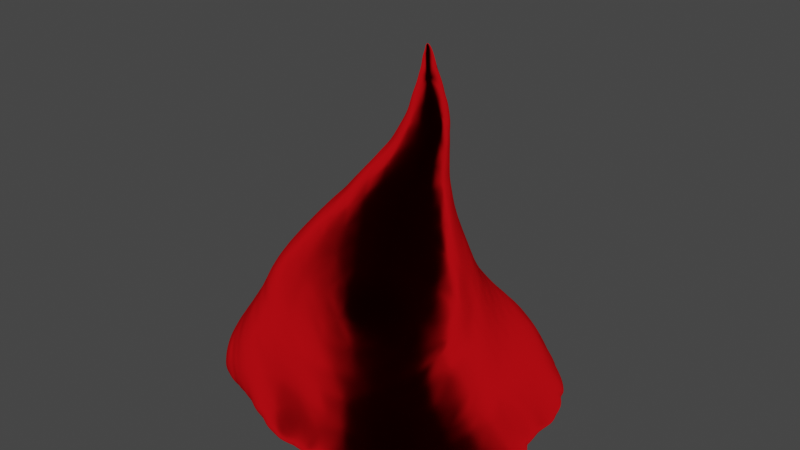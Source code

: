 # Source: Santa_For_Aaron.blend  (saved by Blender 3.2.14; exported with 4.5.12 LTS)
import bpy
from mathutils import Matrix  # noqa: F401  (used for matrix-valued properties, if any)

bpy.ops.wm.read_factory_settings(use_empty=True)
scene = bpy.context.scene
scene.name = 'Scene'

# ---- collections
col_collection = bpy.data.collections.new('Collection'); scene.collection.children.link(col_collection)

# ---- materials (node trees are filled in below, after node groups)
mat_material_002 = bpy.data.materials.new('Material.002')

# ---- material node trees
mat_material_002.use_nodes = True; mat_material_002.node_tree.nodes.clear()
_N = mat_material_002.node_tree.nodes; _L = mat_material_002.node_tree.links
n0 = _N.new('ShaderNodeOutputMaterial'); n0.name = 'Material Output'; n0.location = (300, 300)
n1 = _N.new('ShaderNodeBsdfSheen'); n1.name = 'Velvet BSDF'; n1.location = (10, 300)
n1.distribution = 'ASHIKHMIN'
n1.inputs[0].default_value = (0.89, 0.006583, 0.01189, 1.0)
n1.inputs[1].default_value = 0.7387
_L.new(n1.outputs[0], n0.inputs[0])
n0.is_active_output = True

# ---- world
world_world = bpy.data.worlds.new('World'); scene.world = world_world
world_world.use_nodes = True; world_world.node_tree.nodes.clear()
_N = world_world.node_tree.nodes; _L = world_world.node_tree.links
n0 = _N.new('ShaderNodeOutputWorld'); n0.name = 'World Output'; n0.location = (300, 300)
n1 = _N.new('ShaderNodeBackground'); n1.name = 'Background'; n1.location = (10, 300)
n1.inputs[0].default_value = (0.05088, 0.05088, 0.05088, 1.0)
_L.new(n1.outputs[0], n0.inputs[0])
n0.is_active_output = True
world_world.color = (0.05088, 0.05088, 0.05088)
world_world.use_sun_shadow = False
world_world.sun_shadow_jitter_overblur = 0.0

# ---- meshes
me_cone = bpy.data.meshes.new('Cone')
me_cone.from_pydata([(-0.4877, -0.5717, -0.9782), (-0.6198, -0.6518, -0.9704), (-0.5098, -0.5803, -0.8108), (-0.6756, -0.4805, -0.9475), (-0.7102, -0.3542, -0.937), (-0.4821, -0.521, -0.978), (-0.6729, -0.5403, -0.9665), (-0.5433, -0.3454, -0.9708), (-0.6288, -0.4317, -0.8368), (-0.6456, -0.3351, -0.8199), (-0.5638, -0.4856, -0.7767), (-0.5203, -0.4454, -0.6685), (-0.5975, -0.3539, -0.7388), (-0.5595, -0.3139, -0.612), (-0.707, -0.2125, -0.9365), (-0.7319, -0.09546, -0.9519), (-0.5516, -0.2073, -0.9665), (-0.5473, -0.07015, -0.9703), (-0.6396, -0.2092, -0.7914), (-0.6468, -0.07963, -0.7735), (-0.627, -0.02409, -0.6849), (-0.6068, -0.2277, -0.7009), (-0.5931, -0.1769, -0.6135), (-0.6153, -0.1315, -0.7007), (-0.6056, -0.07621, -0.6213), (-0.4834, -0.419, -0.5586), (-0.5145, -0.3353, -0.4913), (-0.5007, -0.3027, -0.3547), (-0.4835, -0.2946, -0.2408), (-0.461, -0.2791, -0.1605), (-0.558, -0.2281, -0.4914), (-0.5548, -0.1666, -0.363), (-0.5857, -0.06863, -0.4953), (-0.567, -0.04776, -0.3565), (-0.512, -0.2125, -0.2275), (-0.4651, -0.2011, -0.1259), (-0.5334, -0.07858, -0.2406), (-0.4792, -0.1046, -0.1326), (-0.3466, -0.8278, -0.9769), (-0.3566, -0.85, -0.9701), (-0.2756, -0.8336, -0.9854), (-0.2907, -0.8683, -0.9605), (-0.3616, -0.7618, -0.9891), (-0.4199, -0.7952, -0.9649), (-0.4132, -0.6217, -0.9795), (-0.4973, -0.7385, -0.9666), (-0.2753, -0.7583, -0.9965), (-0.2725, -0.7875, -0.8725), (-0.2775, -0.6187, -0.9905), (-0.3592, -0.6914, -0.8233), (-0.4159, -0.6225, -0.7704), (-0.3732, -0.5745, -0.6478), (-0.2873, -0.711, -0.8016), (-0.282, -0.6757, -0.7425), (-0.288, -0.6292, -0.6593), (-0.08434, -0.9226, -0.9834), (-0.08358, -0.9279, -0.979), (0.009677, -0.8958, -0.9775), (0.01108, -0.9133, -0.9661), (-0.1375, -0.7591, -0.9976), (-0.1369, -0.8034, -0.8617), (-0.1405, -0.6231, -0.9963), (-0.002618, -0.7567, -0.9962), (-0.002877, -0.7928, -0.8651), (-0.001674, -0.6207, -1.0), (-0.1379, -0.733, -0.7903), (-0.1509, -0.6914, -0.7211), (-0.12, -0.6463, -0.6263), (-0.002062, -0.7237, -0.7938), (-0.002442, -0.6833, -0.7222), (-0.0005122, -0.6402, -0.632), (-0.3477, -0.5551, -0.5663), (-0.2776, -0.5698, -0.5076), (-0.2215, -0.5563, -0.4136), (-0.1379, -0.5822, -0.4851), (-0.1391, -0.567, -0.4034), (-0.005364, -0.5695, -0.4959), (-0.05056, -0.5547, -0.4126), (-0.4213, -0.4769, -0.9811), (-0.4713, -0.4309, -0.9765), (-0.3853, -0.3812, -0.9803), (-0.4188, -0.3452, -0.9785), (-0.2728, -0.4852, -0.9884), (-0.2756, -0.3656, -0.9815), (-0.2724, -0.2978, -0.9751), (-0.4707, -0.5422, -0.7186), (-0.4375, -0.5119, -0.6232), (-0.4109, -0.2122, -0.9718), (-0.4111, -0.07464, -0.9658), (-0.2746, -0.2134, -0.9651), (-0.275, -0.07486, -0.947), (-0.1353, -0.4807, -0.9931), (-0.1357, -0.3638, -0.9831), (-0.1382, -0.3009, -0.9724), (0.001893, -0.4836, -0.9985), (-0.003087, -0.3599, -0.9869), (0.003986, -0.2954, -0.9731), (-0.1413, -0.2169, -0.9566), (-0.1384, -0.08325, -0.9324), (-0.003969, -0.2112, -0.9537), (-0.004763, -0.07152, -0.9315), (-0.4039, -0.4898, -0.5067), (-0.3716, -0.4711, -0.3724), (-0.4556, -0.4045, -0.4374), (-0.4329, -0.393, -0.335), (-0.3097, -0.539, -0.4706), (-0.2752, -0.5291, -0.3667), (-0.3763, -0.4263, -0.2611), (-0.3418, -0.4033, -0.161), (-0.4336, -0.3542, -0.2321), (-0.3862, -0.3211, -0.1176), (-0.2627, -0.4842, -0.235), (-0.2476, -0.4184, -0.119), (-0.2979, -0.3512, -0.07242), (-0.4138, -0.2403, -0.0776), (-0.1277, -0.5573, -0.3425), (0.03395, -0.5433, -0.4522), (-0.004684, -0.5353, -0.3692), (-0.1183, -0.525, -0.2304), (-0.1141, -0.4589, -0.1112), (-0.004803, -0.5107, -0.2244), (-0.000301, -0.4674, -0.1001), (-0.4224, -0.1438, -0.06427), (-0.4345, -0.04544, -0.07097), (-0.3334, -0.2709, -0.03548), (-0.279, -0.2204, 0.04459), (-0.1942, -0.374, -0.03971), (-0.2456, -0.2985, 0.00828), (-0.1938, -0.2536, 0.09354), (-0.1455, -0.2179, 0.1838), (-0.3555, -0.1815, -0.008252), (-0.2969, -0.1312, 0.07185), (-0.371, -0.06211, 0.003553), (-0.294, -0.02719, 0.1037), (-0.2234, -0.1777, 0.1288), (-0.2393, -0.09732, 0.1559), (-0.2426, -0.04058, 0.1696), (-0.1741, -0.1435, 0.2167), (-0.126, -0.1172, 0.302), (-0.1899, -0.05473, 0.2375), (-0.1296, -0.06691, 0.3066), (-0.101, -0.3888, 0.0008957), (-0.05792, -0.3508, 0.08667), (-0.1506, -0.3249, 0.04881), (-0.1072, -0.2861, 0.1412), (-0.002925, -0.4166, 0.0023), (0.01766, -0.3583, 0.1236), (-0.02589, -0.3132, 0.1882), (-0.06776, -0.2561, 0.2395), (-0.02843, -0.2358, 0.3419), (0.0408, -0.3241, 0.2196), (0.009334, -0.2884, 0.2883), (0.04855, -0.2685, 0.3907), (-0.101, -0.1902, 0.2776), (-0.05303, -0.1645, 0.3697), (-0.06679, -0.07734, 0.3801), (0.01532, -0.2151, 0.4409), (0.08704, -0.2486, 0.4964), (0.00132, -0.1377, 0.4576), (-0.0009954, -0.08735, 0.4606), (0.06436, -0.187, 0.5392), (0.1057, -0.1537, 0.6459), (0.05491, -0.09456, 0.5502), (0.1123, -0.08392, 0.6578), (-0.7527, 0.07271, -0.9385), (-0.7175, 0.1865, -0.9157), (-0.5506, 0.06034, -0.9715), (-0.5463, 0.1997, -0.9717), (-0.6824, 0.06982, -0.7899), (-0.6376, 0.08095, -0.6576), (-0.6871, 0.2283, -0.8032), (-0.6512, 0.2127, -0.6623), (-0.6118, 0.01785, -0.5878), (-0.665, 0.3307, -0.9035), (-0.6357, 0.4452, -0.895), (-0.4828, 0.358, -0.9781), (-0.5667, 0.3374, -0.9663), (-0.4822, 0.4716, -0.9781), (-0.6142, 0.4967, -0.9396), (-0.6612, 0.3439, -0.7639), (-0.6391, 0.3342, -0.644), (-0.6376, 0.4548, -0.7662), (-0.6307, 0.4132, -0.6615), (-0.6185, 0.5257, -0.7691), (-0.5934, 0.4926, -0.6351), (-0.6184, 0.1306, -0.5659), (-0.6166, 0.2329, -0.5458), (-0.5981, 0.06441, -0.5009), (-0.5801, 0.06312, -0.4037), (-0.5936, 0.1854, -0.4542), (-0.5656, 0.1698, -0.3464), (-0.5479, 0.06257, -0.2803), (-0.4837, 0.052, -0.1368), (-0.5271, 0.2055, -0.2311), (-0.4682, 0.1819, -0.1255), (-0.6258, 0.3025, -0.5743), (-0.6097, 0.396, -0.5754), (-0.5881, 0.3359, -0.4783), (-0.5483, 0.3027, -0.3486), (-0.5471, 0.4643, -0.5077), (-0.5068, 0.4303, -0.399), (-0.5006, 0.3177, -0.2391), (-0.4712, 0.2769, -0.1525), (-0.4656, 0.4011, -0.2929), (-0.4801, 0.5442, -0.9768), (-0.5932, 0.6332, -0.9416), (-0.5353, 0.7232, -0.9296), (-0.5923, 0.6133, -0.7645), (-0.5456, 0.5918, -0.6598), (-0.5074, 0.7041, -0.7679), (-0.4857, 0.679, -0.6971), (-0.4986, 0.5561, -0.5584), (-0.4126, 0.06005, -0.968), (-0.3989, 0.2132, -0.9768), (-0.2823, 0.06214, -0.9443), (-0.2706, 0.2001, -0.9586), (-0.401, 0.3212, -0.9856), (-0.3984, 0.2676, -0.981), (-0.4121, 0.4715, -0.9914), (-0.2733, 0.3572, -0.9822), (-0.2758, 0.2898, -0.9735), (-0.2749, 0.4707, -0.9934), (-0.1429, 0.05778, -0.9263), (-0.1333, 0.2, -0.9393), (-0.001502, 0.06193, -0.9316), (0.000839, 0.1961, -0.9338), (-0.1677, 0.3871, -0.9789), (-0.1307, 0.3416, -0.9675), (-0.1291, 0.4584, -0.9885), (-0.07826, 0.4059, -0.9761), (-0.000503, 0.335, -0.9563), (-0.001086, 0.482, -0.9862), (-0.004459, 0.4158, -0.9733), (-0.418, 0.2296, -0.06949), (-0.4504, 0.5234, -0.4588), (-0.3825, 0.4976, -0.3573), (-0.2469, 0.5119, -0.2985), (-0.4313, 0.3652, -0.1949), (-0.3897, 0.3169, -0.1077), (-0.3624, 0.4439, -0.2503), (-0.3383, 0.3977, -0.1586), (-0.2957, 0.3488, -0.07243), (-0.2701, 0.4552, -0.2136), (-0.2291, 0.4179, -0.1378), (-0.1497, 0.5289, -0.2933), (-0.06515, 0.5363, -0.2833), (-0.1855, 0.3721, -0.05173), (-0.1554, 0.4836, -0.2214), (-0.1111, 0.4336, -0.1196), (0.05426, 0.3711, -0.03706), (-0.006156, 0.4834, -0.1896), (-0.008742, 0.4177, -0.08732), (-0.4164, 0.5975, -0.9902), (-0.4648, 0.6359, -0.9775), (-0.3727, 0.6981, -0.9835), (-0.4546, 0.8, -0.9462), (-0.2747, 0.6079, -0.9966), (-0.275, 0.7224, -0.988), (-0.2755, 0.795, -0.9695), (-0.4457, 0.6428, -0.6064), (-0.4231, 0.7726, -0.7779), (-0.3874, 0.7187, -0.6581), (-0.2684, 0.8033, -0.7288), (-0.2831, 0.7356, -0.6298), (-0.3526, 0.8378, -0.9176), (-0.2851, 0.8664, -0.9247), (-0.3504, 0.8157, -0.8306), (-0.2767, 0.8361, -0.8036), (-0.1382, 0.6078, -0.9987), (-0.1435, 0.7557, -0.9933), (-0.1917, 0.8066, -0.9748), (-0.002528, 0.6085, -0.9986), (-0.001576, 0.7457, -0.9992), (-0.1336, 0.798, -0.7195), (-0.1663, 0.7448, -0.6375), (-0.006014, 0.7898, -0.7305), (-0.04497, 0.7411, -0.636), (-0.1009, 0.8251, -0.9806), (-0.151, 0.9186, -0.948), (-0.001574, 0.8268, -0.9836), (0.00436, 0.9163, -0.9605), (-0.1387, 0.8425, -0.7913), (0.00383, 0.8365, -0.82), (-0.3977, 0.6055, -0.5165), (-0.3557, 0.572, -0.4391), (-0.3417, 0.6758, -0.5758), (-0.2706, 0.6393, -0.4967), (-0.2529, 0.5736, -0.4015), (-0.242, 0.698, -0.5739), (-0.13, 0.6373, -0.4629), (-0.1219, 0.5766, -0.361), (-0.1403, 0.6914, -0.5538), (0.02083, 0.6335, -0.432), (0.00144, 0.5809, -0.3421), (-0.009507, 0.6886, -0.5376), (0.05569, 0.5434, -0.2774), (-0.4152, 0.03219, -0.04252), (-0.4209, 0.1277, -0.05244), (-0.3576, 0.06934, 0.03427), (-0.2925, 0.0573, 0.1112), (-0.3648, 0.1779, 0.01017), (-0.3051, 0.1324, 0.08631), (-0.291, 0.2139, 0.05492), (-0.2316, 0.1611, 0.1287), (-0.2395, 0.02, 0.1765), (-0.2561, 0.09192, 0.1446), (-0.1837, 0.0205, 0.2445), (-0.1297, -0.01922, 0.3049), (-0.1886, 0.09434, 0.2059), (-0.3391, 0.2652, -0.0264), (-0.2462, 0.2969, 0.007199), (-0.1936, 0.2447, 0.08643), (-0.1053, 0.1896, 0.1787), (0.03419, 0.2027, 0.2003), (-0.128, 0.05092, 0.2877), (-0.05516, 0.004959, 0.3663), (-0.09826, 0.1149, 0.2604), (-0.04027, 0.07266, 0.3347), (0.05108, 0.02861, 0.4344), (0.007551, 0.1365, 0.2872), (0.02953, 0.07991, 0.3597), (-0.1388, 0.3245, 0.02428), (-0.09771, 0.2755, 0.09475), (-0.07845, 0.3836, -0.036), (-0.01988, 0.3356, 0.02811), (0.003328, 0.2585, 0.1192), (-0.01219, 0.38, -0.03136), (0.008123, -0.0404, 0.4536), (0.07225, -0.02816, 0.5263), (0.1058, -0.04255, 0.6132), (0.08833, -0.835, -0.9791), (0.1259, -0.8641, -0.9583), (0.1347, -0.767, -0.991), (0.1615, -0.852, -0.957), (0.1347, -0.621, -1.001), (0.2721, -0.7725, -0.9859), (0.2814, -0.8114, -0.9509), (0.2715, -0.6226, -1.001), (0.334, -0.6994, -0.8556), (0.1215, -0.7244, -0.8259), (0.1301, -0.6582, -0.7399), (0.1344, -0.5999, -0.629), (0.2237, -0.7158, -0.8419), (0.2704, -0.635, -0.7656), (0.2241, -0.5852, -0.6698), (0.4252, -0.7803, -0.9857), (0.436, -0.792, -0.9642), (0.4163, -0.6316, -1.0), (0.4442, -0.6779, -0.8651), (0.5064, -0.714, -0.9886), (0.5474, -0.7301, -0.9567), (0.568, -0.6669, -0.9921), (0.5866, -0.7102, -0.9464), (0.3903, -0.6155, -0.786), (0.3341, -0.5604, -0.6979), (0.517, -0.5977, -0.8125), (0.09596, -0.5697, -0.5424), (0.1314, -0.4808, -1.001), (0.1281, -0.3364, -0.9901), (0.07962, -0.2842, -0.9757), (0.2706, -0.4842, -1.003), (0.2607, -0.349, -0.9971), (0.191, -0.5475, -0.5739), (0.2919, -0.5168, -0.6045), (0.1695, -0.2618, -0.9789), (0.1317, -0.2186, -0.9655), (0.1286, -0.07625, -0.9424), (0.2759, -0.2141, -0.9834), (0.2353, -0.1716, -0.9716), (0.3247, -0.1234, -0.9785), (0.2783, -0.07873, -0.9639), (0.4084, -0.4851, -1.003), (0.4022, -0.3424, -1.0), (0.5437, -0.5015, -1.0), (0.5476, -0.3512, -1.001), (0.4537, -0.5359, -0.7248), (0.3997, -0.4844, -0.6358), (0.4615, -0.4006, -0.5767), (0.5678, -0.5098, -0.752), (0.5146, -0.4517, -0.6666), (0.5689, -0.3639, -0.6137), (0.408, -0.2103, -0.9947), (0.4025, -0.07706, -0.9849), (0.357, -0.03563, -0.9741), (0.5444, -0.2112, -0.9989), (0.5489, -0.07455, -0.9969), (0.6134, -0.2725, -0.5705), (0.1496, -0.5211, -0.4863), (0.1231, -0.4751, -0.3621), (0.2556, -0.4805, -0.5075), (0.2301, -0.4448, -0.3983), (0.3248, -0.4025, -0.4349), (0.2887, -0.386, -0.3438), (0.1277, -0.4338, -0.2375), (0.08693, -0.4211, -0.09393), (0.1858, -0.3898, -0.1859), (0.1745, -0.3587, -0.07496), (0.209, -0.4148, -0.2936), (0.2856, -0.3449, -0.2424), (0.2532, -0.3203, -0.1185), (0.2978, -0.2397, -0.05786), (0.3562, -0.4405, -0.5401), (0.418, -0.3563, -0.4772), (0.3752, -0.3138, -0.3482), (0.5153, -0.3135, -0.5253), (0.3471, -0.2881, -0.2519), (0.3268, -0.2688, -0.1709), (0.4733, -0.2695, -0.4321), (0.4494, -0.2272, -0.346), (0.4753, -0.141, -0.3034), (0.5595, -0.2233, -0.486), (0.5165, -0.1779, -0.3976), (0.592, -0.1219, -0.4509), (0.5426, -0.072, -0.3669), (0.3979, -0.2203, -0.2487), (0.3654, -0.18, -0.1259), (0.4336, -0.1045, -0.201), (0.3892, -0.06396, -0.09115), (0.4978, -0.02725, -0.2735), (0.6453, -0.6432, -0.982), (0.6736, -0.6644, -0.9596), (0.6307, -0.5737, -0.8452), (0.6626, -0.4831, -0.9878), (0.7759, -0.5235, -0.9387), (0.7125, -0.3796, -0.9952), (0.7468, -0.4135, -0.9763), (0.8013, -0.464, -0.9495), (0.7719, -0.325, -0.9915), (0.8617, -0.3904, -0.9536), (0.6844, -0.4749, -0.785), (0.6233, -0.4218, -0.6982), (0.7222, -0.3826, -0.7303), (0.6867, -0.3321, -0.6643), (0.7573, -0.4263, -0.8297), (0.7847, -0.3449, -0.768), (0.7521, -0.2845, -0.7004), (0.6808, -0.2095, -1.0), (0.6846, -0.07651, -0.999), (0.7801, -0.2115, -0.9897), (0.9061, -0.2193, -0.9452), (0.7739, -0.07037, -0.9858), (0.9151, -0.07153, -0.9424), (0.708, -0.2129, -0.6069), (0.7332, -0.07318, -0.5954), (0.8377, -0.2197, -0.7614), (0.7723, -0.216, -0.6764), (0.8347, -0.07563, -0.7578), (0.7793, -0.08714, -0.6585), (0.6459, -0.1706, -0.5342), (0.6624, -0.04674, -0.5137), (0.6084, -0.0155, -0.4296), (0.07083, -0.3743, 0.06647), (0.06577, -0.3426, 0.164), (0.143, -0.3405, 0.0394), (0.1159, -0.3184, 0.1794), (0.2241, -0.2909, -0.0004969), (0.1983, -0.2677, 0.1311), (0.07832, -0.3232, 0.2197), (0.08677, -0.2964, 0.2938), (0.1311, -0.27, 0.428), (0.1751, -0.2536, 0.2887), (0.1963, -0.2319, 0.4141), (0.2666, -0.2093, 0.06289), (0.2416, -0.1808, 0.1935), (0.2684, -0.06481, 0.2186), (0.2362, -0.1589, 0.3382), (0.2367, -0.1767, 0.4765), (0.2523, -0.06959, 0.3284), (0.2535, -0.07433, 0.4366), (0.3284, -0.1454, -0.009732), (0.2945, -0.1201, 0.1088), (0.3402, -0.03932, 0.03574), (0.3019, -0.05552, 0.1234), (0.1363, -0.2513, 0.515), (0.1846, -0.2373, 0.5095), (0.1483, -0.2167, 0.5954), (0.1539, -0.1667, 0.6847), (0.1669, -0.102, 0.7541), (0.2379, -0.196, 0.5807), (0.2368, -0.1566, 0.681), (0.2745, -0.09829, 0.6), (0.2711, -0.08547, 0.765), (0.1985, -0.06562, 0.8525), (0.2432, -0.01769, 0.9517), (0.135, 0.06173, -0.9383), (0.1354, 0.1989, -0.9333), (0.2717, 0.06375, -0.9487), (0.275, 0.2001, -0.9456), (0.1382, 0.3365, -0.9532), (0.1341, 0.4819, -0.9849), (0.1384, 0.4157, -0.9709), (0.3043, 0.3756, -0.9787), (0.2684, 0.3367, -0.9655), (0.2642, 0.4595, -0.989), (0.2153, 0.4088, -0.9756), (0.4388, 0.06362, -0.9794), (0.3725, 0.05668, -0.9684), (0.4406, 0.1969, -0.9791), (0.3758, 0.2036, -0.9678), (0.54, 0.06524, -0.9936), (0.5428, 0.2038, -0.9949), (0.6262, 0.2465, -0.5803), (0.4018, 0.332, -0.9867), (0.3554, 0.2866, -0.9745), (0.4075, 0.4714, -0.9985), (0.5441, 0.3346, -0.9994), (0.5446, 0.4721, -0.9993), (0.594, 0.3516, -0.5711), (0.566, 0.4786, -0.6141), (0.3081, 0.2378, -0.04779), (0.3031, 0.502, -0.3284), (0.1593, 0.3517, -0.05986), (0.1366, 0.4902, -0.2211), (0.09127, 0.4257, -0.1227), (0.303, 0.3722, -0.192), (0.2596, 0.3212, -0.09903), (0.2564, 0.4602, -0.2402), (0.2058, 0.4104, -0.1518), (0.4674, 0.2539, -0.3094), (0.5987, 0.1223, -0.452), (0.5541, 0.06145, -0.3592), (0.583, 0.23, -0.5054), (0.5344, 0.2069, -0.397), (0.4532, 0.02637, -0.1786), (0.3965, 0.07102, -0.07236), (0.4478, 0.1805, -0.1955), (0.38, 0.1875, -0.09208), (0.5016, 0.08056, -0.254), (0.5077, 0.1588, -0.2972), (0.4674, 0.3965, -0.4271), (0.4276, 0.3508, -0.3425), (0.4363, 0.4963, -0.4664), (0.3935, 0.4528, -0.3744), (0.5289, 0.3217, -0.4699), (0.4842, 0.3039, -0.3927), (0.516, 0.4344, -0.5162), (0.3905, 0.3128, -0.2465), (0.351, 0.2759, -0.1448), (0.3479, 0.4127, -0.2852), (0.1349, 0.6056, -0.9983), (0.1336, 0.7544, -0.9942), (0.1769, 0.8035, -0.9739), (0.2707, 0.6099, -0.9987), (0.2737, 0.7146, -0.9889), (0.3075, 0.8334, -0.9412), (0.1485, 0.7948, -0.7497), (0.1013, 0.733, -0.6257), (0.2994, 0.7976, -0.7985), (0.2755, 0.7347, -0.6706), (0.08639, 0.8183, -0.9788), (0.1436, 0.8889, -0.9499), (0.2805, 0.8458, -0.9228), (0.134, 0.8307, -0.8236), (0.2353, 0.8289, -0.8352), (0.4091, 0.614, -0.9931), (0.4559, 0.6632, -0.9725), (0.3635, 0.6903, -0.9812), (0.4202, 0.79, -0.9346), (0.5426, 0.5645, -0.9826), (0.5899, 0.6808, -0.9335), (0.524, 0.7244, -0.9158), (0.4356, 0.6246, -0.6125), (0.4143, 0.7409, -0.7764), (0.3891, 0.6907, -0.6657), (0.5742, 0.6406, -0.7935), (0.528, 0.5835, -0.6629), (0.5005, 0.6983, -0.7893), (0.4766, 0.6701, -0.7079), (0.1676, 0.6349, -0.4501), (0.1192, 0.5835, -0.3514), (0.09995, 0.6756, -0.5187), (0.2846, 0.6181, -0.4806), (0.2409, 0.5769, -0.384), (0.2134, 0.6805, -0.5512), (0.13, 0.5405, -0.2859), (0.2012, 0.5309, -0.2987), (0.3878, 0.5817, -0.5189), (0.3445, 0.5421, -0.422), (0.3329, 0.6586, -0.5807), (0.4799, 0.5343, -0.5638), (0.6837, 0.05706, -0.9986), (0.684, 0.1938, -0.9975), (0.7644, 0.06626, -0.9827), (0.906, 0.0733, -0.9453), (0.7562, 0.2032, -0.979), (0.8909, 0.2029, -0.9433), (0.7428, 0.1128, -0.7118), (0.7095, 0.06012, -0.6131), (0.7312, 0.2027, -0.7202), (0.6768, 0.1838, -0.6343), (0.788, 0.06329, -0.7639), (0.7598, 0.0162, -0.6839), (0.7873, 0.1994, -0.7861), (0.6969, 0.3466, -0.9936), (0.7465, 0.3976, -0.9768), (0.6473, 0.4735, -0.9907), (0.7818, 0.5219, -0.9626), (0.7523, 0.31, -0.9801), (0.8754, 0.3722, -0.9509), (0.8248, 0.4596, -0.9559), (0.7342, 0.3378, -0.729), (0.6677, 0.3099, -0.6486), (0.71, 0.4838, -0.7796), (0.6527, 0.4276, -0.6674), (0.7887, 0.3429, -0.789), (0.7682, 0.4292, -0.821), (0.6431, 0.0525, -0.4932), (0.6063, 0.05332, -0.4299), (0.6399, 0.1482, -0.5445), (0.6136, 0.5409, -0.9767), (0.6893, 0.6211, -0.9386), (0.6476, 0.5717, -0.7932), (0.6157, 0.5339, -0.7117), (0.1799, 0.2301, 0.0967), (0.133, 0.2037, 0.177), (0.2957, 0.1015, 0.09608), (0.268, 0.04446, 0.185), (0.2657, 0.1964, 0.05379), (0.2214, 0.1458, 0.1815), (0.1572, 0.03589, 0.4624), (0.1335, 0.1448, 0.2745), (0.1033, 0.08318, 0.372), (0.2376, 0.02905, 0.3076), (0.2212, 0.01551, 0.4339), (0.1997, 0.1076, 0.2875), (0.1837, 0.07456, 0.3668), (0.1075, 0.2949, 0.04087), (0.09736, 0.2405, 0.1281), (0.2161, 0.2723, -0.0003726), (0.3376, 0.05843, 0.03739), (0.3035, 0.006738, 0.121), (0.3377, 0.1459, -0.002886), (0.1418, -0.0002587, 0.5776), (0.1543, -0.02377, 0.7047), (0.2256, -0.01389, 0.5538), (0.2221, -0.01963, 0.7116), (0.1985, -0.01941, 0.8067), (0.2165, -0.01198, 0.8525)], [], [(3, 7, 6), (11, 12, 10), (12, 8, 10), (14, 17, 16), (22, 23, 21), (23, 20, 19), (23, 18, 21), (14, 7, 4), (13, 21, 12), (12, 18, 9), (8, 4, 3), (6, 8, 3), (18, 15, 14), (9, 14, 4), (31, 32, 30), (34, 37, 36), (27, 30, 26), (29, 34, 28), (31, 36, 33), (27, 34, 31), (38, 41, 39), (42, 45, 44), (42, 48, 46), (53, 51, 50), (53, 49, 52), (57, 56, 55), (59, 64, 62), (66, 70, 67), (69, 65, 68), (55, 41, 40), (48, 59, 46), (53, 67, 54), (65, 53, 52), (38, 43, 42), (38, 46, 40), (47, 39, 41), (55, 62, 57), (63, 56, 58), (49, 45, 43), (47, 49, 43), (60, 68, 65), (60, 52, 47), (40, 59, 55), (60, 41, 56), (74, 77, 75), (74, 73, 72), (79, 80, 78), (84, 80, 81), (80, 82, 78), (88, 89, 87), (93, 95, 92), (92, 94, 91), (97, 100, 99), (84, 92, 83), (82, 92, 91), (90, 97, 89), (87, 84, 81), (97, 96, 93), (89, 93, 84), (102, 103, 101), (105, 102, 101), (108, 109, 107), (111, 108, 107), (113, 108, 112), (120, 119, 118), (111, 119, 112), (107, 104, 102), (102, 111, 107), (115, 120, 118), (115, 111, 106), (0, 45, 1), (45, 2, 1), (79, 5, 6), (7, 79, 6), (85, 11, 10), (17, 87, 16), (16, 81, 7), (103, 27, 26), (103, 25, 101), (109, 29, 28), (27, 109, 28), (114, 29, 110), (1, 5, 0), (2, 6, 1), (44, 82, 48), (61, 94, 64), (51, 85, 50), (48, 91, 61), (73, 105, 72), (105, 71, 72), (116, 77, 76), (77, 115, 75), (115, 73, 75), (25, 13, 11), (22, 32, 24), (13, 30, 22), (54, 71, 51), (70, 74, 67), (54, 74, 72), (71, 86, 51), (86, 25, 11), (0, 78, 44), (85, 2, 50), (127, 125, 124), (131, 132, 130), (138, 139, 137), (139, 135, 137), (142, 143, 141), (145, 142, 141), (147, 142, 146), (151, 149, 148), (143, 128, 127), (143, 126, 141), (153, 138, 137), (155, 138, 154), (125, 130, 124), (134, 125, 128), (149, 153, 148), (156, 149, 152), (135, 133, 131), (134, 135, 131), (150, 147, 146), (147, 148, 144), (129, 134, 128), (144, 129, 128), (153, 129, 148), (161, 162, 160), (162, 158, 160), (132, 122, 130), (158, 155, 154), (156, 158, 154), (157, 156, 152), (165, 166, 164), (168, 171, 170), (176, 177, 175), (174, 176, 173), (179, 182, 181), (184, 181, 182), (173, 167, 165), (171, 179, 170), (168, 165, 164), (179, 174, 173), (183, 174, 181), (170, 173, 165), (188, 189, 187), (189, 185, 187), (192, 193, 191), (197, 200, 199), (197, 196, 195), (189, 198, 197), (197, 186, 189), (193, 202, 201), (191, 190, 188), (198, 203, 200), (193, 198, 190), (207, 210, 209), (207, 206, 205), (212, 215, 214), (216, 220, 217), (218, 219, 216), (222, 225, 224), (229, 226, 228), (231, 229, 228), (229, 230, 227), (214, 223, 222), (226, 220, 219), (221, 226, 219), (217, 215, 213), (227, 225, 223), (220, 223, 215), (237, 240, 239), (240, 242, 239), (241, 240, 238), (248, 250, 247), (243, 247, 242), (246, 243, 241), (239, 236, 235), (247, 245, 244), (247, 236, 242), (253, 254, 252), (258, 254, 255), (254, 256, 252), (261, 262, 260), (268, 272, 271), (276, 273, 274), (280, 277, 278), (270, 257, 258), (257, 268, 256), (274, 262, 263), (264, 258, 255), (270, 277, 269), (277, 272, 269), (262, 266, 260), (275, 281, 273), (266, 265, 264), (282, 278, 281), (255, 266, 264), (281, 265, 267), (265, 270, 258), (281, 262, 273), (284, 286, 283), (286, 285, 283), (290, 292, 289), (294, 289, 292), (287, 289, 286), (291, 286, 289), (167, 212, 166), (175, 217, 176), (175, 218, 216), (167, 217, 213), (200, 234, 199), (202, 237, 201), (237, 203, 201), (203, 235, 200), (233, 202, 194), (253, 204, 205), (206, 253, 205), (210, 260, 209), (259, 210, 208), (260, 206, 209), (178, 204, 177), (183, 208, 207), (183, 205, 178), (252, 221, 218), (268, 231, 228), (221, 268, 228), (234, 284, 283), (287, 235, 236), (245, 290, 244), (245, 295, 293), (290, 236, 244), (185, 171, 169), (172, 185, 169), (180, 196, 182), (196, 184, 182), (171, 195, 180), (259, 285, 261), (285, 263, 261), (291, 276, 274), (288, 274, 263), (184, 211, 208), (211, 259, 208), (204, 218, 177), (234, 211, 199), (298, 301, 300), (301, 302, 300), (308, 304, 306), (314, 317, 316), (317, 319, 316), (318, 317, 315), (322, 324, 321), (324, 323, 321), (307, 314, 306), (314, 308, 306), (311, 321, 310), (302, 311, 310), (302, 309, 300), (325, 312, 313), (299, 305, 301), (305, 303, 301), (319, 312, 316), (308, 312, 303), (312, 311, 303), (298, 297, 296), (327, 318, 315), (335, 333, 332), (332, 337, 335), (340, 344, 341), (342, 340, 339), (351, 350, 349), (349, 346, 345), (347, 349, 345), (352, 346, 350), (345, 336, 335), (335, 347, 345), (346, 338, 336), (343, 354, 344), (333, 330, 332), (338, 342, 336), (333, 342, 339), (348, 355, 353), (338, 353, 343), (357, 361, 360), (368, 369, 367), (368, 364, 365), (366, 368, 365), (371, 374, 373), (375, 379, 376), (379, 377, 376), (381, 385, 384), (360, 372, 371), (383, 369, 370), (369, 381, 367), (359, 364, 358), (364, 361, 358), (372, 384, 374), (367, 372, 361), (391, 390, 389), (387, 390, 388), (395, 394, 393), (395, 399, 396), (397, 395, 393), (412, 411, 410), (407, 411, 408), (411, 409, 408), (416, 415, 414), (391, 403, 392), (401, 391, 389), (398, 406, 399), (407, 403, 402), (404, 407, 402), (414, 406, 405), (392, 397, 390), (388, 397, 393), (409, 414, 408), (409, 418, 416), (414, 403, 408), (403, 398, 392), (406, 400, 399), (425, 422, 424), (427, 425, 424), (425, 426, 423), (431, 430, 429), (431, 435, 432), (433, 431, 429), (440, 439, 438), (436, 440, 438), (447, 444, 446), (447, 442, 445), (439, 427, 438), (436, 427, 424), (444, 435, 434), (435, 442, 432), (428, 433, 426), (423, 433, 429), (446, 439, 441), (439, 434, 428), (419, 352, 351), (352, 421, 355), (374, 422, 373), (378, 430, 379), (430, 380, 379), (384, 437, 436), (374, 436, 424), (432, 386, 380), (412, 450, 413), (448, 412, 410), (334, 360, 337), (347, 373, 351), (344, 362, 341), (375, 354, 353), (355, 375, 353), (337, 371, 347), (354, 363, 344), (423, 419, 422), (423, 421, 420), (362, 389, 387), (377, 401, 376), (377, 404, 402), (386, 404, 380), (363, 401, 389), (443, 448, 442), (362, 356, 341), (386, 448, 410), (373, 419, 351), (421, 378, 355), (454, 451, 453), (453, 456, 454), (460, 459, 458), (468, 465, 467), (471, 470, 469), (462, 470, 463), (470, 464, 463), (462, 456, 455), (465, 461, 460), (454, 457, 452), (454, 460, 458), (464, 465, 463), (463, 460, 456), (480, 479, 478), (475, 479, 476), (479, 477, 476), (474, 475, 473), (481, 482, 477), (459, 474, 473), (480, 466, 468), (466, 474, 461), (484, 487, 486), (491, 494, 493), (489, 494, 490), (488, 494, 492), (496, 497, 495), (495, 500, 499), (504, 505, 502), (486, 498, 496), (491, 503, 492), (491, 504, 502), (485, 492, 487), (497, 503, 502), (497, 505, 500), (487, 503, 498), (517, 514, 516), (517, 512, 513), (517, 511, 515), (522, 519, 521), (525, 524, 523), (527, 525, 523), (532, 529, 531), (534, 529, 530), (535, 529, 533), (537, 514, 515), (538, 514, 536), (533, 522, 521), (534, 518, 522), (537, 525, 536), (528, 520, 522), (528, 518, 525), (538, 530, 532), (536, 518, 530), (538, 510, 516), (537, 509, 526), (541, 543, 540), (539, 543, 542), (548, 545, 546), (556, 555, 554), (555, 558, 554), (555, 560, 559), (567, 564, 566), (567, 562, 563), (567, 561, 565), (544, 556, 543), (542, 556, 554), (548, 562, 547), (549, 541, 540), (541, 551, 544), (553, 545, 547), (553, 550, 552), (560, 564, 559), (562, 560, 557), (553, 544, 551), (547, 557, 544), (572, 568, 569), (573, 568, 571), (577, 571, 572), (578, 571, 576), (575, 569, 574), (584, 583, 582), (580, 584, 582), (589, 586, 588), (591, 586, 587), (592, 586, 590), (595, 594, 593), (594, 597, 593), (594, 599, 598), (603, 600, 602), (605, 600, 604), (597, 585, 584), (581, 597, 584), (601, 588, 600), (592, 600, 588), (592, 583, 585), (605, 598, 599), (605, 596, 602), (604, 585, 598), (500, 580, 499), (505, 595, 593), (603, 507, 601), (505, 581, 500), (601, 501, 589), (607, 519, 520), (608, 519, 606), (559, 609, 558), (612, 564, 565), (564, 610, 559), (489, 542, 493), (504, 558, 506), (542, 504, 493), (610, 595, 609), (612, 602, 611), (610, 602, 596), (577, 531, 576), (579, 531, 535), (575, 512, 516), (575, 510, 572), (577, 510, 532), (535, 507, 508), (507, 521, 501), (573, 546, 570), (578, 561, 563), (579, 561, 576), (578, 548, 573), (608, 587, 589), (579, 508, 565), (608, 501, 521), (506, 609, 595), (612, 508, 603), (618, 615, 617), (618, 613, 614), (625, 622, 624), (625, 620, 621), (625, 619, 623), (630, 615, 616), (631, 615, 629), (627, 613, 626), (628, 613, 617), (618, 622, 616), (620, 618, 614), (635, 632, 633), (636, 635, 633), (634, 619, 632), (330, 58, 57), (62, 334, 332), (340, 70, 69), (340, 68, 339), (63, 339, 68), (62, 330, 57), (333, 58, 331), (359, 95, 96), (95, 357, 94), (100, 365, 99), (99, 359, 96), (116, 388, 117), (120, 394, 121), (388, 120, 117), (70, 356, 76), (64, 357, 334), (356, 116, 76), (451, 146, 145), (458, 152, 151), (458, 150, 457), (452, 150, 146), (475, 161, 160), (477, 161, 476), (475, 157, 473), (459, 157, 152), (224, 485, 484), (231, 490, 232), (232, 488, 230), (225, 488, 485), (513, 250, 251), (513, 249, 511), (272, 539, 271), (546, 275, 276), (280, 549, 279), (282, 550, 280), (272, 549, 540), (545, 282, 275), (569, 292, 293), (570, 292, 568), (295, 569, 293), (294, 546, 276), (271, 489, 231), (512, 295, 250), (621, 319, 320), (621, 318, 619), (325, 626, 324), (620, 313, 319), (627, 313, 614), (329, 632, 328), (632, 318, 328), (15, 166, 17), (20, 168, 19), (172, 20, 24), (15, 168, 164), (212, 90, 88), (98, 224, 100), (214, 98, 90), (32, 188, 187), (36, 192, 191), (33, 191, 188), (32, 172, 24), (166, 88, 17), (366, 486, 370), (383, 495, 382), (495, 385, 382), (486, 383, 370), (582, 441, 440), (437, 582, 440), (591, 446, 590), (591, 443, 447), (583, 446, 441), (523, 417, 416), (418, 523, 416), (520, 418, 413), (606, 450, 449), (587, 449, 443), (499, 437, 385), (450, 520, 413), (133, 298, 132), (139, 307, 306), (139, 304, 136), (133, 304, 299), (155, 307, 140), (162, 329, 328), (162, 327, 159), (155, 327, 315), (132, 296, 123), (630, 471, 629), (622, 468, 467), (622, 464, 616), (630, 464, 472), (635, 480, 634), (637, 482, 483), (477, 636, 633), (637, 481, 635), (634, 468, 623), (122, 37, 35), (126, 113, 112), (113, 124, 110), (119, 145, 141), (124, 114, 110), (119, 126, 112), (114, 122, 35), (192, 297, 194), (309, 241, 238), (246, 323, 248), (326, 249, 251), (323, 251, 248), (233, 309, 238), (310, 246, 241), (297, 233, 194), (453, 394, 396), (396, 455, 453), (417, 469, 415), (400, 455, 399), (400, 469, 462), (628, 511, 626), (631, 524, 526), (628, 509, 515), (631, 509, 617), (123, 192, 37), (524, 471, 417), (394, 145, 121), (626, 249, 324), (100, 484, 366), (633, 163, 477), (3, 4, 7), (11, 13, 12), (12, 9, 8), (14, 15, 17), (22, 24, 23), (23, 24, 20), (23, 19, 18), (14, 16, 7), (13, 22, 21), (12, 21, 18), (8, 9, 4), (6, 10, 8), (18, 19, 15), (9, 18, 14), (31, 33, 32), (34, 35, 37), (27, 31, 30), (29, 35, 34), (31, 34, 36), (27, 28, 34), (38, 40, 41), (42, 43, 45), (42, 44, 48), (53, 54, 51), (53, 50, 49), (57, 58, 56), (59, 61, 64), (66, 69, 70), (69, 66, 65), (55, 56, 41), (48, 61, 59), (53, 66, 67), (65, 66, 53), (38, 39, 43), (38, 42, 46), (47, 43, 39), (55, 59, 62), (63, 60, 56), (49, 50, 45), (47, 52, 49), (60, 63, 68), (60, 65, 52), (40, 46, 59), (60, 47, 41), (74, 76, 77), (74, 75, 73), (79, 81, 80), (84, 83, 80), (80, 83, 82), (88, 90, 89), (93, 96, 95), (92, 95, 94), (97, 98, 100), (84, 93, 92), (82, 83, 92), (90, 98, 97), (87, 89, 84), (97, 99, 96), (89, 97, 93), (102, 104, 103), (105, 106, 102), (108, 110, 109), (111, 112, 108), (113, 110, 108), (120, 121, 119), (111, 118, 119), (107, 109, 104), (102, 106, 111), (115, 117, 120), (115, 118, 111), (0, 44, 45), (45, 50, 2), (79, 78, 5), (7, 81, 79), (85, 86, 11), (17, 88, 87), (16, 87, 81), (103, 104, 27), (103, 26, 25), (109, 110, 29), (27, 104, 109), (114, 35, 29), (1, 6, 5), (2, 10, 6), (44, 78, 82), (61, 91, 94), (51, 86, 85), (48, 82, 91), (73, 106, 105), (105, 101, 71), (116, 117, 77), (77, 117, 115), (115, 106, 73), (25, 26, 13), (22, 30, 32), (13, 26, 30), (54, 72, 71), (70, 76, 74), (54, 67, 74), (71, 101, 86), (86, 101, 25), (0, 5, 78), (85, 10, 2), (127, 128, 125), (131, 133, 132), (138, 140, 139), (139, 136, 135), (142, 144, 143), (145, 146, 142), (147, 144, 142), (151, 152, 149), (143, 144, 128), (143, 127, 126), (153, 154, 138), (155, 140, 138), (125, 131, 130), (134, 131, 125), (149, 154, 153), (156, 154, 149), (135, 136, 133), (134, 137, 135), (150, 151, 147), (147, 151, 148), (129, 137, 134), (144, 148, 129), (153, 137, 129), (161, 163, 162), (162, 159, 158), (132, 123, 122), (158, 159, 155), (156, 160, 158), (157, 160, 156), (165, 167, 166), (168, 169, 171), (176, 178, 177), (174, 178, 176), (179, 180, 182), (184, 183, 181), (173, 176, 167), (171, 180, 179), (168, 170, 165), (179, 181, 174), (183, 178, 174), (170, 179, 173), (188, 190, 189), (189, 186, 185), (192, 194, 193), (197, 198, 200), (197, 199, 196), (189, 190, 198), (197, 195, 186), (193, 194, 202), (191, 193, 190), (198, 201, 203), (193, 201, 198), (207, 208, 210), (207, 209, 206), (212, 213, 215), (216, 219, 220), (218, 221, 219), (222, 223, 225), (229, 227, 226), (231, 232, 229), (229, 232, 230), (214, 215, 223), (226, 227, 220), (221, 228, 226), (217, 220, 215), (227, 230, 225), (220, 227, 223), (237, 238, 240), (240, 243, 242), (241, 243, 240), (248, 251, 250), (243, 248, 247), (246, 248, 243), (239, 242, 236), (247, 250, 245), (247, 244, 236), (253, 255, 254), (258, 257, 254), (254, 257, 256), (261, 263, 262), (268, 269, 272), (276, 275, 273), (280, 279, 277), (270, 269, 257), (257, 269, 268), (274, 273, 262), (264, 265, 258), (270, 278, 277), (277, 279, 272), (262, 267, 266), (275, 282, 281), (266, 267, 265), (282, 280, 278), (255, 260, 266), (281, 278, 265), (265, 278, 270), (281, 267, 262), (284, 287, 286), (286, 288, 285), (290, 293, 292), (294, 291, 289), (287, 290, 289), (291, 288, 286), (167, 213, 212), (175, 216, 217), (175, 177, 218), (167, 176, 217), (200, 235, 234), (202, 238, 237), (237, 239, 203), (203, 239, 235), (233, 238, 202), (253, 252, 204), (206, 255, 253), (210, 261, 260), (259, 261, 210), (260, 255, 206), (178, 205, 204), (183, 184, 208), (183, 207, 205), (252, 256, 221), (268, 271, 231), (221, 256, 268), (234, 235, 284), (287, 284, 235), (245, 293, 290), (245, 250, 295), (290, 287, 236), (185, 186, 171), (172, 187, 185), (180, 195, 196), (196, 199, 184), (171, 186, 195), (259, 283, 285), (285, 288, 263), (291, 294, 276), (288, 291, 274), (184, 199, 211), (211, 283, 259), (204, 252, 218), (234, 283, 211), (298, 299, 301), (301, 303, 302), (308, 305, 304), (314, 315, 317), (317, 320, 319), (318, 320, 317), (322, 325, 324), (324, 326, 323), (307, 315, 314), (314, 316, 308), (311, 322, 321), (302, 303, 311), (302, 310, 309), (325, 322, 312), (299, 304, 305), (305, 308, 303), (319, 313, 312), (308, 316, 312), (312, 322, 311), (298, 300, 297), (327, 328, 318), (335, 336, 333), (332, 334, 337), (340, 343, 344), (342, 343, 340), (351, 352, 350), (349, 350, 346), (347, 351, 349), (352, 348, 346), (345, 346, 336), (335, 337, 347), (346, 348, 338), (343, 353, 354), (333, 331, 330), (338, 343, 342), (333, 336, 342), (348, 352, 355), (338, 348, 353), (357, 358, 361), (368, 370, 369), (368, 367, 364), (366, 370, 368), (371, 372, 374), (375, 378, 379), (379, 380, 377), (381, 382, 385), (360, 361, 372), (383, 382, 369), (369, 382, 381), (359, 365, 364), (364, 367, 361), (372, 381, 384), (367, 381, 372), (391, 392, 390), (387, 389, 390), (395, 396, 394), (395, 398, 399), (397, 398, 395), (412, 413, 411), (407, 410, 411), (411, 413, 409), (416, 417, 415), (391, 402, 403), (401, 402, 391), (398, 405, 406), (407, 408, 403), (404, 410, 407), (414, 415, 406), (392, 398, 397), (388, 390, 397), (409, 416, 414), (409, 413, 418), (414, 405, 403), (403, 405, 398), (406, 415, 400), (425, 423, 422), (427, 428, 425), (425, 428, 426), (431, 432, 430), (431, 434, 435), (433, 434, 431), (440, 441, 439), (436, 437, 440), (447, 445, 444), (447, 443, 442), (439, 428, 427), (436, 438, 427), (444, 445, 435), (435, 445, 442), (428, 434, 433), (423, 426, 433), (446, 444, 439), (439, 444, 434), (419, 420, 352), (352, 420, 421), (374, 424, 422), (378, 429, 430), (430, 432, 380), (384, 385, 437), (374, 384, 436), (432, 442, 386), (412, 449, 450), (448, 449, 412), (334, 357, 360), (347, 371, 373), (344, 363, 362), (375, 376, 354), (355, 378, 375), (337, 360, 371), (354, 376, 363), (423, 420, 419), (423, 429, 421), (362, 363, 389), (377, 402, 401), (377, 380, 404), (386, 410, 404), (363, 376, 401), (443, 449, 448), (362, 387, 356), (386, 442, 448), (373, 422, 419), (421, 429, 378), (454, 452, 451), (453, 455, 456), (460, 461, 459), (468, 466, 465), (471, 472, 470), (462, 469, 470), (470, 472, 464), (462, 463, 456), (465, 466, 461), (454, 458, 457), (454, 456, 460), (464, 467, 465), (463, 465, 460), (480, 481, 479), (475, 478, 479), (479, 481, 477), (474, 478, 475), (481, 483, 482), (459, 461, 474), (480, 478, 466), (466, 478, 474), (484, 485, 487), (491, 492, 494), (489, 493, 494), (488, 490, 494), (496, 498, 497), (495, 497, 500), (504, 506, 505), (486, 487, 498), (491, 502, 503), (491, 493, 504), (485, 488, 492), (497, 498, 503), (497, 502, 505), (487, 492, 503), (517, 515, 514), (517, 516, 512), (517, 513, 511), (522, 520, 519), (525, 526, 524), (527, 528, 525), (532, 530, 529), (534, 533, 529), (535, 531, 529), (537, 536, 514), (538, 516, 514), (533, 534, 522), (534, 530, 518), (537, 526, 525), (528, 527, 520), (528, 522, 518), (538, 536, 530), (536, 525, 518), (538, 532, 510), (537, 515, 509), (541, 544, 543), (539, 540, 543), (548, 547, 545), (556, 557, 555), (555, 559, 558), (555, 557, 560), (567, 565, 564), (567, 566, 562), (567, 563, 561), (544, 557, 556), (542, 543, 556), (548, 563, 562), (549, 550, 541), (541, 550, 551), (553, 552, 545), (553, 551, 550), (560, 566, 564), (562, 566, 560), (553, 547, 544), (547, 562, 557), (572, 571, 568), (573, 570, 568), (577, 576, 571), (578, 573, 571), (575, 572, 569), (584, 585, 583), (580, 581, 584), (589, 587, 586), (591, 590, 586), (592, 588, 586), (595, 596, 594), (594, 598, 597), (594, 596, 599), (603, 601, 600), (605, 602, 600), (597, 598, 585), (581, 593, 597), (601, 589, 588), (592, 604, 600), (592, 590, 583), (605, 604, 598), (605, 599, 596), (604, 592, 585), (500, 581, 580), (505, 506, 595), (603, 508, 507), (505, 593, 581), (601, 507, 501), (607, 606, 519), (608, 521, 519), (559, 610, 609), (612, 611, 564), (564, 611, 610), (489, 539, 542), (504, 554, 558), (542, 554, 504), (610, 596, 595), (612, 603, 602), (610, 611, 602), (577, 532, 531), (579, 576, 531), (575, 574, 512), (575, 516, 510), (577, 572, 510), (535, 533, 507), (507, 533, 521), (573, 548, 546), (578, 576, 561), (579, 565, 561), (578, 563, 548), (608, 606, 587), (579, 535, 508), (608, 589, 501), (506, 558, 609), (612, 565, 508), (618, 616, 615), (618, 617, 613), (625, 623, 622), (625, 624, 620), (625, 621, 619), (630, 629, 615), (631, 617, 615), (627, 614, 613), (628, 626, 613), (618, 624, 622), (620, 624, 618), (635, 634, 632), (636, 637, 635), (634, 623, 619), (330, 331, 58), (62, 64, 334), (340, 341, 70), (340, 69, 68), (63, 333, 339), (62, 332, 330), (333, 63, 58), (359, 358, 95), (95, 358, 357), (100, 366, 365), (99, 365, 359), (116, 387, 388), (120, 393, 394), (388, 393, 120), (70, 341, 356), (64, 94, 357), (356, 387, 116), (451, 452, 146), (458, 459, 152), (458, 151, 150), (452, 457, 150), (475, 476, 161), (477, 163, 161), (475, 160, 157), (459, 473, 157), (224, 225, 485), (231, 489, 490), (232, 490, 488), (225, 230, 488), (513, 512, 250), (513, 251, 249), (272, 540, 539), (546, 545, 275), (280, 550, 549), (282, 552, 550), (272, 279, 549), (545, 552, 282), (569, 568, 292), (570, 294, 292), (295, 574, 569), (294, 570, 546), (271, 539, 489), (512, 574, 295), (621, 620, 319), (621, 320, 318), (325, 627, 626), (620, 614, 313), (627, 325, 313), (329, 633, 632), (632, 619, 318), (15, 164, 166), (20, 169, 168), (172, 169, 20), (15, 19, 168), (212, 214, 90), (98, 222, 224), (214, 222, 98), (32, 33, 188), (36, 37, 192), (33, 36, 191), (32, 187, 172), (166, 212, 88), (366, 484, 486), (383, 496, 495), (495, 499, 385), (486, 496, 383), (582, 583, 441), (437, 580, 582), (591, 447, 446), (591, 587, 443), (583, 590, 446), (523, 524, 417), (418, 527, 523), (520, 527, 418), (606, 607, 450), (587, 606, 449), (499, 580, 437), (450, 607, 520), (133, 299, 298), (139, 140, 307), (139, 306, 304), (133, 136, 304), (155, 315, 307), (162, 163, 329), (162, 328, 327), (155, 159, 327), (132, 298, 296), (630, 472, 471), (622, 623, 468), (622, 467, 464), (630, 616, 464), (635, 481, 480), (637, 636, 482), (477, 482, 636), (637, 483, 481), (634, 480, 468), (122, 123, 37), (126, 127, 113), (113, 127, 124), (119, 121, 145), (124, 130, 114), (119, 141, 126), (114, 130, 122), (192, 296, 297), (309, 310, 241), (246, 321, 323), (326, 324, 249), (323, 326, 251), (233, 300, 309), (310, 321, 246), (297, 300, 233), (453, 451, 394), (396, 399, 455), (417, 471, 469), (400, 462, 455), (400, 415, 469), (628, 515, 511), (631, 629, 524), (628, 617, 509), (631, 526, 509), (123, 296, 192), (524, 629, 471), (394, 451, 145), (626, 511, 249), (100, 224, 484), (633, 329, 163)])
me_cone.polygons.foreach_set('use_smooth', [True] * 1272)
me_cone.materials.append(mat_material_002)
me_cone.use_remesh_fix_poles = True
me_cone.use_remesh_preserve_attributes = False
me_cone.update()

# ---- objects
ob_cone = bpy.data.objects.new('Cone', me_cone)

# ---- transforms, parenting, visibility, modifiers, constraints
ob_cone.location = (0.05843, 0.1004, 2.763)
ob_cone.rotation_euler = (0.0, -0.0, 1.45)
ob_cone.scale = (0.8102, 0.8102, 0.8102)
_m = ob_cone.modifiers.new('Subdivision', 'SUBSURF')
_m.levels = 3
_m.render_levels = 3

# ---- collection membership
col_collection.objects.link(ob_cone)

# ---- scene / render settings (as saved in the file)
scene.frame_start = 1; scene.frame_end = 250; scene.frame_set(1)
scene.render.engine = 'CYCLES'
scene.cycles.samples = 1000
scene.cycles.sampling_pattern = 'TABULATED_SOBOL'
scene.cycles.use_adaptive_sampling = False
scene.cycles.use_light_tree = False
scene.view_settings.view_transform = 'Filmic'
bpy.context.view_layer.update()

# ---- added for rendering (the .blend has no active camera and no usable light): camera, sun
cam_auto = bpy.data.cameras.new('AutoCamera')
cam_auto.lens = 50.0
cam_auto.sensor_width = 36.0
cam_auto.clip_end = 1000.0
ob_auto_camera = bpy.data.objects.new('AutoCamera', cam_auto)
scene.collection.objects.link(ob_auto_camera)
ob_auto_camera.location = (2.61021, -2.88294, 4.77385)
ob_auto_camera.rotation_euler = (1.09748, -7.21219e-08, 0.694738)
scene.camera = ob_auto_camera
light_auto_sun = bpy.data.lights.new('AutoSun', 'SUN')
light_auto_sun.energy = 3.0
light_auto_sun.angle = 0.0523599
ob_auto_sun = bpy.data.objects.new('AutoSun', light_auto_sun)
scene.collection.objects.link(ob_auto_sun)
ob_auto_sun.rotation_euler = (0.872665, 0.174533, 0.523599)
bpy.context.view_layer.update()
